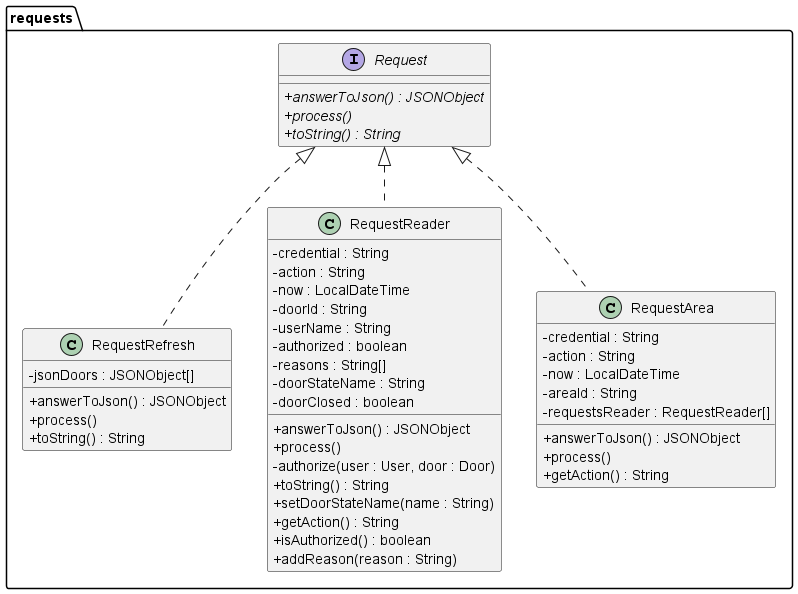

The diagram above was rendered by PlantUML. Its source (embedded in the PNG):
@startuml
'https://plantuml.com/class-diagram
skinparam classAttributeIconSize 0

package requests {
    interface Request {
    + {abstract} answerToJson() : JSONObject
    + {abstract} process()
    + {abstract} toString() : String
    }

    class RequestRefresh implements Request {
    - jsonDoors : JSONObject[]
    + answerToJson() : JSONObject
    + process()
    + toString() : String
    }

    class RequestReader implements Request {
    - credential : String
    - action : String
    - now : LocalDateTime
    - doorId : String
    - userName : String
    - authorized : boolean
    - reasons : String[]
    - doorStateName : String
    - doorClosed : boolean
    + answerToJson() : JSONObject
    + process()
    - authorize(user : User, door : Door)
    + toString() : String
    + setDoorStateName(name : String)
    + getAction() : String
    + isAuthorized() : boolean
    + addReason(reason : String)
    }

    class RequestArea implements Request {
    - credential : String
    - action : String
    - now : LocalDateTime
    - areaId : String
    - requestsReader : RequestReader[]
    + answerToJson() : JSONObject
    + process()
    + getAction() : String
 }
}


@enduml